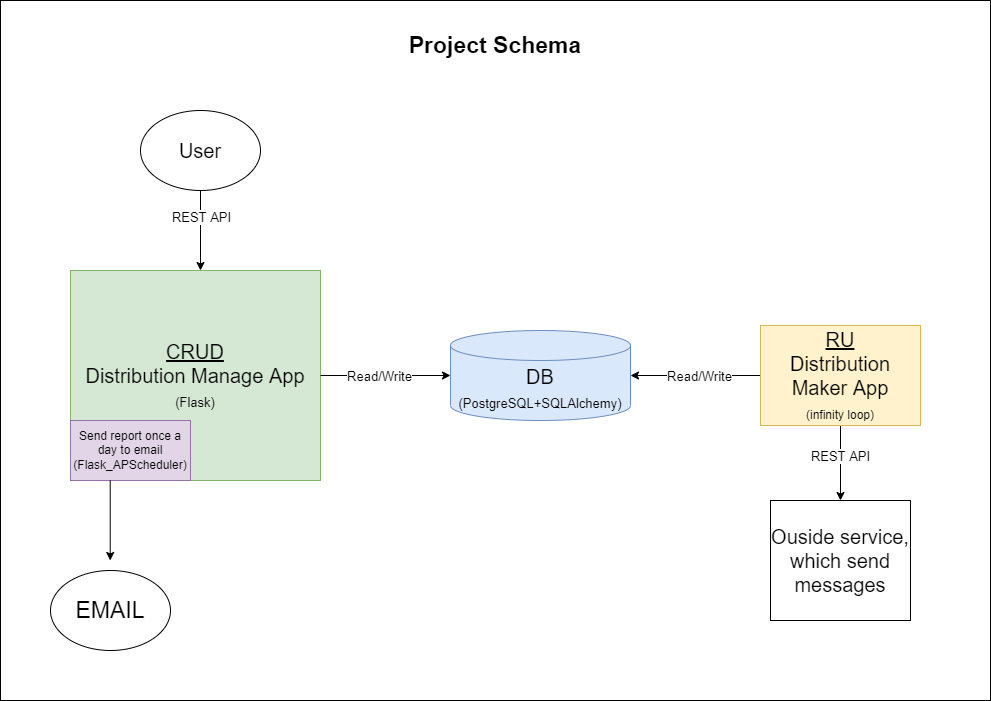

The diagram above was exported from draw.io. Its source (the exported page's mxGraphModel, read from the mxfile embedded in the PNG):
<mxGraphModel dx="1422" dy="762" grid="1" gridSize="10" guides="1" tooltips="1" connect="1" arrows="1" fold="1" page="1" pageScale="1" pageWidth="850" pageHeight="1100" background="none" math="0" shadow="0">
  <root>
    <mxCell id="0" />
    <mxCell id="1" parent="0" />
    <mxCell id="CW6jgUe6LGnJ8P2CUOHf-8" value="" style="rounded=0;whiteSpace=wrap;html=1;fontSize=23;fillColor=none;" parent="1" vertex="1">
      <mxGeometry x="20" y="460" width="990" height="700" as="geometry" />
    </mxCell>
    <mxCell id="-bmraK_sZNkNvwgVp9t0-2" value="&lt;u&gt;CRUD&lt;/u&gt;&lt;br&gt;Distribution Manage App&lt;br&gt;&lt;font style=&quot;font-size: 13px;&quot;&gt;(Flask)&lt;/font&gt;" style="rounded=0;whiteSpace=wrap;html=1;fontSize=20;fillColor=#d5e8d4;strokeColor=#82b366;" parent="1" vertex="1">
      <mxGeometry x="90" y="730" width="250" height="210" as="geometry" />
    </mxCell>
    <mxCell id="CW6jgUe6LGnJ8P2CUOHf-1" value="Send report once a day to email&lt;br&gt;(Flask_APScheduler)" style="rounded=0;whiteSpace=wrap;html=1;fillColor=#e1d5e7;strokeColor=#9673a6;" parent="1" vertex="1">
      <mxGeometry x="90" y="880" width="120" height="60" as="geometry" />
    </mxCell>
    <mxCell id="-bmraK_sZNkNvwgVp9t0-1" value="&lt;font style=&quot;font-size: 23px;&quot;&gt;&lt;b&gt;Project Schema&lt;/b&gt;&lt;/font&gt;" style="text;html=1;strokeColor=none;fillColor=none;align=center;verticalAlign=middle;whiteSpace=wrap;rounded=0;" parent="1" vertex="1">
      <mxGeometry x="415" y="490" width="200" height="30" as="geometry" />
    </mxCell>
    <mxCell id="-bmraK_sZNkNvwgVp9t0-9" style="edgeStyle=orthogonalEdgeStyle;rounded=0;orthogonalLoop=1;jettySize=auto;html=1;entryX=0;entryY=0.5;entryDx=0;entryDy=0;entryPerimeter=0;fontSize=13;" parent="1" source="-bmraK_sZNkNvwgVp9t0-2" target="-bmraK_sZNkNvwgVp9t0-5" edge="1">
      <mxGeometry relative="1" as="geometry" />
    </mxCell>
    <mxCell id="-bmraK_sZNkNvwgVp9t0-14" value="Read/Write" style="edgeLabel;html=1;align=center;verticalAlign=middle;resizable=0;points=[];fontSize=13;" parent="-bmraK_sZNkNvwgVp9t0-9" connectable="0" vertex="1">
      <mxGeometry x="-0.2143" relative="1" as="geometry">
        <mxPoint x="7" as="offset" />
      </mxGeometry>
    </mxCell>
    <mxCell id="-bmraK_sZNkNvwgVp9t0-4" style="edgeStyle=orthogonalEdgeStyle;rounded=0;orthogonalLoop=1;jettySize=auto;html=1;fontSize=20;" parent="1" source="-bmraK_sZNkNvwgVp9t0-3" target="-bmraK_sZNkNvwgVp9t0-2" edge="1">
      <mxGeometry relative="1" as="geometry">
        <Array as="points">
          <mxPoint x="260" y="630" />
        </Array>
      </mxGeometry>
    </mxCell>
    <mxCell id="-bmraK_sZNkNvwgVp9t0-11" value="REST API" style="edgeLabel;html=1;align=center;verticalAlign=middle;resizable=0;points=[];fontSize=13;" parent="-bmraK_sZNkNvwgVp9t0-4" connectable="0" vertex="1">
      <mxGeometry x="-0.3583" relative="1" as="geometry">
        <mxPoint as="offset" />
      </mxGeometry>
    </mxCell>
    <mxCell id="-bmraK_sZNkNvwgVp9t0-3" value="User" style="ellipse;whiteSpace=wrap;html=1;fontSize=20;" parent="1" vertex="1">
      <mxGeometry x="160" y="570" width="120" height="80" as="geometry" />
    </mxCell>
    <mxCell id="-bmraK_sZNkNvwgVp9t0-5" value="DB&lt;br&gt;&lt;font style=&quot;font-size: 13px;&quot;&gt;(PostgreSQL+SQLAlchemy)&lt;/font&gt;" style="shape=cylinder3;whiteSpace=wrap;html=1;boundedLbl=1;backgroundOutline=1;size=15;fontSize=20;fillColor=#dae8fc;strokeColor=#6c8ebf;" parent="1" vertex="1">
      <mxGeometry x="470" y="790" width="180" height="90" as="geometry" />
    </mxCell>
    <mxCell id="-bmraK_sZNkNvwgVp9t0-8" style="edgeStyle=orthogonalEdgeStyle;rounded=0;orthogonalLoop=1;jettySize=auto;html=1;entryX=0.5;entryY=0;entryDx=0;entryDy=0;fontSize=20;" parent="1" source="-bmraK_sZNkNvwgVp9t0-6" target="-bmraK_sZNkNvwgVp9t0-7" edge="1">
      <mxGeometry relative="1" as="geometry" />
    </mxCell>
    <mxCell id="-bmraK_sZNkNvwgVp9t0-13" value="REST API" style="edgeLabel;html=1;align=center;verticalAlign=middle;resizable=0;points=[];fontSize=13;" parent="-bmraK_sZNkNvwgVp9t0-8" connectable="0" vertex="1">
      <mxGeometry x="-0.1878" y="-1" relative="1" as="geometry">
        <mxPoint as="offset" />
      </mxGeometry>
    </mxCell>
    <mxCell id="-bmraK_sZNkNvwgVp9t0-12" value="" style="edgeStyle=orthogonalEdgeStyle;rounded=0;orthogonalLoop=1;jettySize=auto;html=1;fontSize=13;" parent="1" source="-bmraK_sZNkNvwgVp9t0-6" target="-bmraK_sZNkNvwgVp9t0-5" edge="1">
      <mxGeometry relative="1" as="geometry" />
    </mxCell>
    <mxCell id="-bmraK_sZNkNvwgVp9t0-15" value="Read/Write" style="edgeLabel;html=1;align=center;verticalAlign=middle;resizable=0;points=[];fontSize=13;" parent="-bmraK_sZNkNvwgVp9t0-12" connectable="0" vertex="1">
      <mxGeometry x="0.1796" y="-1" relative="1" as="geometry">
        <mxPoint x="15" y="1" as="offset" />
      </mxGeometry>
    </mxCell>
    <mxCell id="-bmraK_sZNkNvwgVp9t0-6" value="&lt;u&gt;RU&lt;/u&gt;&lt;br&gt;Distribution Maker App&lt;br&gt;&lt;font style=&quot;font-size: 12px;&quot;&gt;(infinity loop)&lt;/font&gt;" style="rounded=0;whiteSpace=wrap;html=1;fontSize=20;fillColor=#fff2cc;strokeColor=#d6b656;" parent="1" vertex="1">
      <mxGeometry x="780" y="785" width="160" height="100" as="geometry" />
    </mxCell>
    <mxCell id="-bmraK_sZNkNvwgVp9t0-7" value="Ouside service, which send messages" style="rounded=0;whiteSpace=wrap;html=1;fontSize=20;" parent="1" vertex="1">
      <mxGeometry x="790" y="960" width="140" height="120" as="geometry" />
    </mxCell>
    <mxCell id="CW6jgUe6LGnJ8P2CUOHf-6" value="" style="endArrow=classic;html=1;rounded=0;" parent="1" edge="1">
      <mxGeometry width="50" height="50" relative="1" as="geometry">
        <mxPoint x="129.71" y="940" as="sourcePoint" />
        <mxPoint x="129.71" y="1020" as="targetPoint" />
      </mxGeometry>
    </mxCell>
    <mxCell id="CW6jgUe6LGnJ8P2CUOHf-7" value="&lt;font style=&quot;font-size: 23px;&quot;&gt;EMAIL&lt;/font&gt;" style="ellipse;whiteSpace=wrap;html=1;fillColor=none;" parent="1" vertex="1">
      <mxGeometry x="70" y="1030" width="120" height="80" as="geometry" />
    </mxCell>
  </root>
</mxGraphModel>